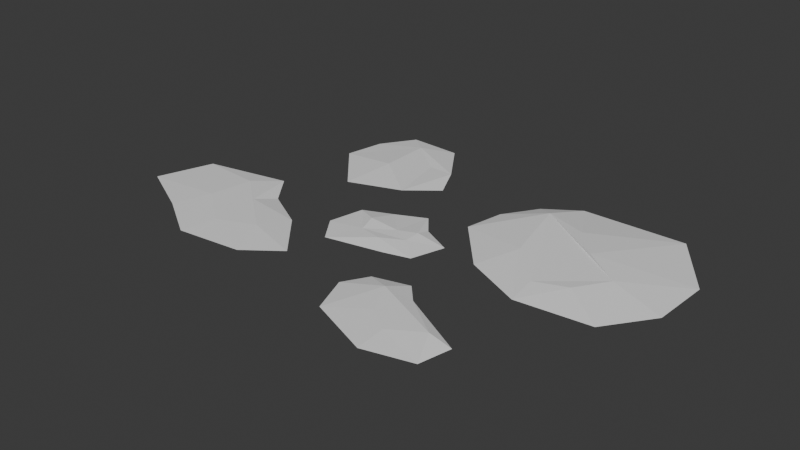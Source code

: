 # Source: garbage.blend  (saved by Blender 4.2.66; exported with 4.5.12 LTS)
import bpy
from mathutils import Matrix  # noqa: F401  (used for matrix-valued properties, if any)

bpy.ops.wm.read_factory_settings(use_empty=True)
scene = bpy.context.scene
scene.name = 'Scene'

# ---- world
world_world = bpy.data.worlds.new('World'); scene.world = world_world
world_world.use_nodes = True; world_world.node_tree.nodes.clear()
_N = world_world.node_tree.nodes; _L = world_world.node_tree.links
n0 = _N.new('ShaderNodeOutputWorld'); n0.name = 'World Output'; n0.location = (300, 300)
n1 = _N.new('ShaderNodeBackground'); n1.name = 'Background'; n1.location = (10, 300)
n1.inputs[0].default_value = (0.05088, 0.05088, 0.05088, 1.0)
_L.new(n1.outputs[0], n0.inputs[0])
n0.is_active_output = True
world_world.color = (0.05088, 0.05088, 0.05088)
world_world.sun_shadow_jitter_overblur = 0.0

# ---- meshes
me_cylinder = bpy.data.meshes.new('Cylinder')
me_cylinder.from_pydata([(-0.0454, 0.7082, 0.05435), (0.8346, 0.03197, 0.114), (1.302, 0.03103, 0.0), (1.148, -0.647, 0.0), (0.1325, -0.9058, 0.0), (0.1508, -0.3045, 0.07082), (-1.197, -0.3739, 0.0), (-0.3572, 0.0442, 0.08336), (-1.498, 0.443, -3.081e-09), (-0.656, 0.6959, 0.1232), (-1.193, 0.9542, 0.0), (-0.4421, 1.152, 0.0)], [], [(0, 1, 2), (2, 1, 3), (3, 1, 5, 4), (4, 5, 7, 6), (0, 9, 7, 5, 1), (6, 7, 9, 8), (8, 9, 10), (10, 9, 11), (11, 9, 0), (11, 0, 2, 3, 4, 6, 8, 10)])
_uv = me_cylinder.uv_layers.new(name='UVMap')
_uv.uv.foreach_set('vector', [0.875, 0.5, 0.8125, 1.0, 0.8125, 0.5, 0.8125, 0.5, 0.75, 1.0, 0.75, 0.5, 0.625, 0.5, 0.625, 1.0, 0.5625, 1.0, 0.5625, 0.5, 0.5, 0.5, 0.5, 1.0, 0.4375, 1.0, 0.4375, 0.5, 0.25, 0.49, 0.02827, 0.3418, 0.1582, 0.02827, 0.3418, 0.02827, 0.4197, 0.4197, 0.25, 0.5, 0.25, 1.0, 0.1875, 1.0, 0.1875, 0.5, 0.1875, 0.5, 0.125, 1.0, 0.125, 0.5, 0.125, 0.5, 0.0625, 1.0, 0.0625, 0.5, 0.0625, 0.5, 0.0625, 1.0, 0.0, 0.5, 0.6582, 0.4717, 0.9197, 0.4197, 0.9717, 0.3418, 0.9197, 0.08029, 0.75, 0.01, 0.51, 0.25, 0.5283, 0.3418, 0.5803, 0.4197])
me_cylinder.update()
me_cylinder_001 = bpy.data.meshes.new('Cylinder.001')
me_cylinder_001.from_pydata([(0.8165, 1.24, 0.0), (-0.1264, 0.5407, 0.1087), (0.2251, 0.1278, 0.1324), (1.396, 0.4016, 0.0), (1.36, -0.3581, 0.0), (0.6902, -0.1769, 0.09549), (0.9358, -0.9358, 0.0), (0.0006017, -1.025, 0.0), (0.4152, -0.5569, 0.08513), (-0.006796, -0.6677, 0.05651), (-0.738, -0.6787, 0.0), (-0.4766, -0.1882, 0.08336), (-1.323, 0.0, 0.0), (-1.223, 0.5065, 0.0), (-0.656, 0.6959, 0.1232), (-0.9358, 0.9358, 0.0), (-0.5065, 1.223, 0.0)], [], [(0, 1, 2), (0, 2, 3), (3, 2, 5, 4), (4, 5, 6), (6, 5, 8, 7), (7, 8, 9), (7, 9, 11, 10), (1, 14, 11, 9, 8, 5, 2), (10, 11, 12), (12, 11, 14, 13), (13, 14, 15), (15, 14, 16), (16, 14, 1, 0), (16, 0, 3, 4, 6, 7, 10, 12, 13, 15)])
_uv = me_cylinder_001.uv_layers.new(name='UVMap')
_uv.uv.foreach_set('vector', [0.9375, 0.5, 0.9375, 1.0, 0.875, 1.0, 0.875, 0.5, 0.8125, 1.0, 0.8125, 0.5, 0.8125, 0.5, 0.8125, 1.0, 0.75, 1.0, 0.75, 0.5, 0.6875, 0.5, 0.625, 1.0, 0.625, 0.5, 0.625, 0.5, 0.625, 1.0, 0.5625, 1.0, 0.5625, 0.5, 0.5625, 0.5, 0.5625, 1.0, 0.5, 1.0, 0.5, 0.5, 0.5, 1.0, 0.4375, 1.0, 0.4375, 0.5, 0.25, 0.49, 0.02827, 0.3418, 0.1582, 0.02827, 0.25, 0.01, 0.3418, 0.02827, 0.49, 0.25, 0.4197, 0.4197, 0.3125, 0.5, 0.25, 1.0, 0.25, 0.5, 0.25, 0.5, 0.25, 1.0, 0.1875, 1.0, 0.1875, 0.5, 0.1875, 0.5, 0.125, 1.0, 0.125, 0.5, 0.125, 0.5, 0.0625, 1.0, 0.0625, 0.5, 0.0625, 0.5, 0.0625, 1.0, 0.0, 1.0, 0.0, 0.5, 0.6582, 0.4717, 0.9197, 0.4197, 0.9717, 0.3418, 0.9717, 0.1582, 0.9197, 0.08029, 0.75, 0.01, 0.5283, 0.1582, 0.51, 0.25, 0.5283, 0.3418, 0.5803, 0.4197])
me_cylinder_001.update()
me_cylinder_002 = bpy.data.meshes.new('Cylinder.002')
me_cylinder_002.from_pydata([(0.1992, 0.2384, 0.05435), (0.3715, -0.1562, 0.02207), (0.01355, -0.518, 0.04894), (-0.738, -0.6787, 0.0), (-0.586, -0.0515, 0.07974), (-1.323, 0.0, 0.0), (-1.223, 0.5065, 0.0), (-0.6332, 0.664, 0.05182), (-0.9358, 0.9358, 0.0), (-0.2512, 0.9037, 0.0)], [], [(2, 4, 3), (0, 7, 4, 2, 1), (3, 4, 5), (5, 4, 7, 6), (6, 7, 8), (8, 7, 9), (9, 7, 0), (9, 0, 1, 2, 3, 5, 6, 8)])
_uv = me_cylinder_002.uv_layers.new(name='UVMap')
_uv.uv.foreach_set('vector', [0.5, 1.0, 0.4375, 1.0, 0.4375, 0.5, 0.25, 0.49, 0.02827, 0.3418, 0.1582, 0.02827, 0.49, 0.25, 0.4197, 0.4197, 0.3125, 0.5, 0.25, 1.0, 0.25, 0.5, 0.25, 0.5, 0.25, 1.0, 0.1875, 1.0, 0.1875, 0.5, 0.1875, 0.5, 0.125, 1.0, 0.125, 0.5, 0.125, 0.5, 0.0625, 1.0, 0.0625, 0.5, 0.0625, 0.5, 0.0625, 1.0, 0.0, 0.5, 0.6582, 0.4717, 0.9197, 0.4197, 0.9197, 0.08029, 0.75, 0.01, 0.5283, 0.1582, 0.51, 0.25, 0.5283, 0.3418, 0.5803, 0.4197])
me_cylinder_002.update()
me_cylinder_003 = bpy.data.meshes.new('Cylinder.003')
me_cylinder_003.from_pydata([(0.2572, 0.5846, -0.04312), (0.1527, 0.2843, 0.03328), (0.8466, 0.2376, -0.01224), (1.36, -0.3581, 0.0), (0.6902, -0.1769, 0.0361), (0.9305, -0.7129, 0.01398), (0.08427, -0.8032, 0.01424), (0.2004, -0.3654, 0.03183), (-0.5351, -0.4089, 0.01766), (-0.3481, 0.05184, 0.03792), (-1.323, 0.0, 0.0), (-1.079, 0.7212, 0.0), (-0.2562, 0.6116, 0.03503), (-0.008373, 0.9572, -0.01493)], [], [(0, 1, 2), (2, 1, 4, 3), (3, 4, 5), (5, 4, 7, 6), (6, 7, 9, 8), (1, 12, 9, 7, 4), (8, 9, 10), (10, 9, 12, 11), (11, 12, 13), (13, 12, 1, 0), (13, 0, 2, 3, 5, 6, 8, 10, 11)])
_uv = me_cylinder_003.uv_layers.new(name='UVMap')
_uv.uv.foreach_set('vector', [0.875, 0.5, 0.8125, 1.0, 0.8125, 0.5, 0.8125, 0.5, 0.8125, 1.0, 0.75, 1.0, 0.75, 0.5, 0.6875, 0.5, 0.625, 1.0, 0.625, 0.5, 0.625, 0.5, 0.625, 1.0, 0.5625, 1.0, 0.5625, 0.5, 0.5, 0.5, 0.5, 1.0, 0.4375, 1.0, 0.4375, 0.5, 0.25, 0.49, 0.02827, 0.3418, 0.1582, 0.02827, 0.3418, 0.02827, 0.49, 0.25, 0.3125, 0.5, 0.25, 1.0, 0.25, 0.5, 0.25, 0.5, 0.25, 1.0, 0.1875, 1.0, 0.1875, 0.5, 0.125, 0.5, 0.0625, 1.0, 0.0625, 0.5, 0.0625, 0.5, 0.0625, 1.0, 0.0, 1.0, 0.0, 0.5, 0.6582, 0.4717, 0.9197, 0.4197, 0.9717, 0.3418, 0.9717, 0.1582, 0.9197, 0.08029, 0.75, 0.01, 0.5283, 0.1582, 0.51, 0.25, 0.5803, 0.4197])
me_cylinder_003.update()
me_cylinder_004 = bpy.data.meshes.new('Cylinder.004')
me_cylinder_004.from_pydata([(0.4691, 0.7126, 0.0), (-0.1264, 0.5407, 0.1087), (0.1975, -0.1217, 0.07188), (1.072, 0.2713, 0.0), (0.835, -0.2895, 0.0), (0.5341, -0.4514, 0.09549), (0.8632, -1.095, 0.0), (0.0531, -1.253, 0.0), (0.2042, -0.6123, 0.07082), (-0.3763, -0.8097, 0.0), (-0.2937, -0.3031, 0.08336), (-1.273, 0.2532, 0.0), (-0.435, 0.2623, 0.04952), (-0.9358, 0.9358, 0.0), (-0.1196, 1.179, 0.0)], [], [(0, 1, 2), (0, 2, 3), (3, 2, 5, 4), (4, 5, 6), (6, 5, 8, 7), (7, 8, 10, 9), (1, 12, 10, 8, 5, 2), (9, 10, 11), (11, 10, 12), (11, 12, 13), (13, 12, 14), (14, 12, 1, 0), (14, 0, 3, 4, 6, 7, 9, 11, 13)])
_uv = me_cylinder_004.uv_layers.new(name='UVMap')
_uv.uv.foreach_set('vector', [0.9375, 0.5, 0.9375, 1.0, 0.875, 1.0, 0.875, 0.5, 0.8125, 1.0, 0.8125, 0.5, 0.8125, 0.5, 0.8125, 1.0, 0.75, 1.0, 0.75, 0.5, 0.6875, 0.5, 0.625, 1.0, 0.625, 0.5, 0.625, 0.5, 0.625, 1.0, 0.5625, 1.0, 0.5625, 0.5, 0.5, 0.5, 0.5, 1.0, 0.4375, 1.0, 0.4375, 0.5, 0.25, 0.49, 0.02827, 0.3418, 0.1582, 0.02827, 0.3418, 0.02827, 0.49, 0.25, 0.4197, 0.4197, 0.3125, 0.5, 0.25, 1.0, 0.25, 0.5, 0.25, 0.5, 0.25, 1.0, 0.1875, 1.0, 0.1875, 0.5, 0.125, 1.0, 0.125, 0.5, 0.125, 0.5, 0.0625, 1.0, 0.0625, 0.5, 0.0625, 0.5, 0.0625, 1.0, 0.0, 1.0, 0.0, 0.5, 0.6582, 0.4717, 0.9197, 0.4197, 0.9717, 0.3418, 0.9717, 0.1582, 0.9197, 0.08029, 0.75, 0.01, 0.5283, 0.1582, 0.5283, 0.3418, 0.5803, 0.4197])
me_cylinder_004.update()

# ---- objects
ob_cylinder = bpy.data.objects.new('Cylinder', me_cylinder)
ob_cylinder_001 = bpy.data.objects.new('Cylinder.001', me_cylinder_001)
ob_cylinder_002 = bpy.data.objects.new('Cylinder.002', me_cylinder_002)
ob_cylinder_003 = bpy.data.objects.new('Cylinder.003', me_cylinder_003)
ob_cylinder_004 = bpy.data.objects.new('Cylinder.004', me_cylinder_004)

# ---- transforms, parenting, visibility, modifiers, constraints
ob_cylinder.location = (1.27, -1.465, -3.725e-09)
ob_cylinder.scale = (0.6046, 0.6046, 0.6046)
ob_cylinder_001.location = (1.969, 0.7023, 0.0)
ob_cylinder_002.location = (-0.5245, 1.409, 0.0)
ob_cylinder_003.location = (-1.908, -0.7038, 0.0)
ob_cylinder_004.location = (0.004797, -0.005913, 0.0)
ob_cylinder_004.rotation_euler = (0.0, -0.0, 1.066)
ob_cylinder_004.scale = (0.5467, 0.5467, 0.5467)

# ---- collection membership
scene.collection.objects.link(ob_cylinder)
scene.collection.objects.link(ob_cylinder_001)
scene.collection.objects.link(ob_cylinder_002)
scene.collection.objects.link(ob_cylinder_003)
scene.collection.objects.link(ob_cylinder_004)

# ---- scene / render settings (as saved in the file)
scene.frame_start = 1; scene.frame_end = 250; scene.frame_set(0)
scene.render.engine = 'BLENDER_EEVEE_NEXT'
bpy.context.view_layer.update()

# ---- added for rendering (the .blend has no active camera and no usable light): camera, sun
cam_auto = bpy.data.cameras.new('AutoCamera')
cam_auto.lens = 50.0
cam_auto.sensor_width = 36.0
cam_auto.clip_end = 1000.0
ob_auto_camera = bpy.data.objects.new('AutoCamera', cam_auto)
scene.collection.objects.link(ob_auto_camera)
ob_auto_camera.location = (7.38297, -8.61371, 5.89761)
ob_auto_camera.rotation_euler = (1.09748, -7.21219e-08, 0.694738)
scene.camera = ob_auto_camera
light_auto_sun = bpy.data.lights.new('AutoSun', 'SUN')
light_auto_sun.energy = 3.0
light_auto_sun.angle = 0.0523599
ob_auto_sun = bpy.data.objects.new('AutoSun', light_auto_sun)
scene.collection.objects.link(ob_auto_sun)
ob_auto_sun.rotation_euler = (0.872665, 0.174533, 0.523599)
bpy.context.view_layer.update()

